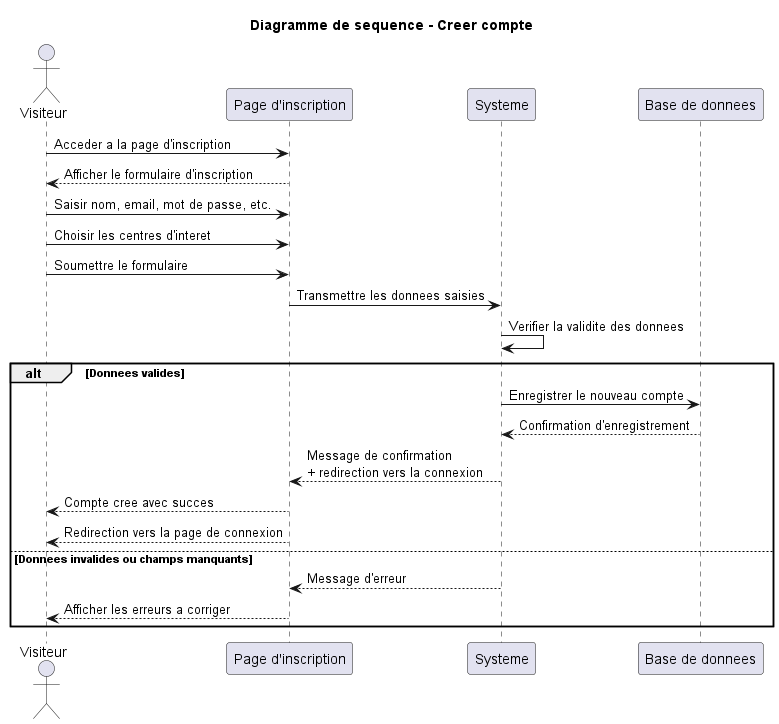

The diagram above was rendered by PlantUML. Its source (embedded in the PNG):
@startuml
title Diagramme de sequence - Creer compte

actor Visiteur
participant "Page d'inscription" as PageInscription
participant Systeme
participant "Base de donnees" as BDD

Visiteur -> PageInscription : Acceder a la page d'inscription
PageInscription --> Visiteur : Afficher le formulaire d'inscription

Visiteur -> PageInscription : Saisir nom, email, mot de passe, etc.
Visiteur -> PageInscription : Choisir les centres d'interet
Visiteur -> PageInscription : Soumettre le formulaire

PageInscription -> Systeme : Transmettre les donnees saisies
Systeme -> Systeme : Verifier la validite des donnees

alt Donnees valides
    Systeme -> BDD : Enregistrer le nouveau compte
    BDD --> Systeme : Confirmation d'enregistrement
    Systeme --> PageInscription : Message de confirmation\n+ redirection vers la connexion
    PageInscription --> Visiteur : Compte cree avec succes
    PageInscription --> Visiteur : Redirection vers la page de connexion
else Donnees invalides ou champs manquants
    Systeme --> PageInscription : Message d'erreur
    PageInscription --> Visiteur : Afficher les erreurs a corriger
end


@enduml